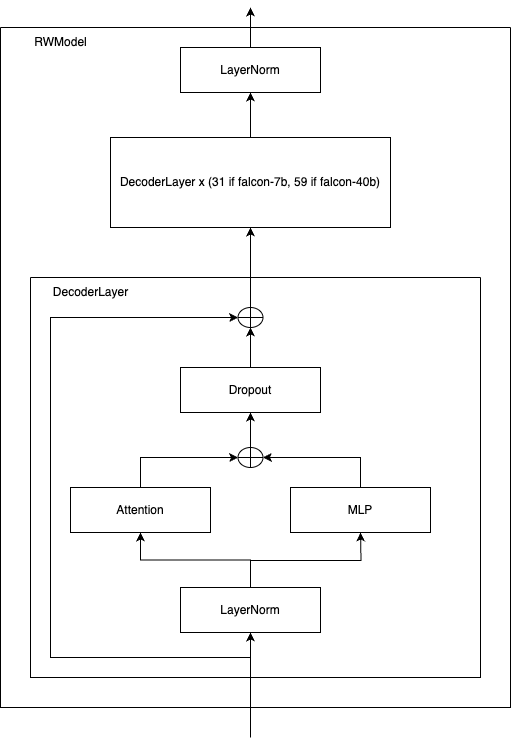

The diagram above was exported from draw.io. Its source (the exported page's mxGraphModel, read from the mxfile embedded in the PNG):
<mxGraphModel dx="1728" dy="985" grid="1" gridSize="10" guides="1" tooltips="1" connect="1" arrows="1" fold="1" page="1" pageScale="1" pageWidth="827" pageHeight="1169" math="0" shadow="0">
  <root>
    <mxCell id="0" />
    <mxCell id="1" parent="0" />
    <mxCell id="jOeYFvn2WRCIHEfpQ4zP-2" value="" style="swimlane;startSize=0;" vertex="1" parent="1">
      <mxGeometry x="300" y="320" width="450" height="400" as="geometry" />
    </mxCell>
    <mxCell id="jOeYFvn2WRCIHEfpQ4zP-10" style="edgeStyle=orthogonalEdgeStyle;rounded=0;orthogonalLoop=1;jettySize=auto;html=1;exitX=0.5;exitY=0;exitDx=0;exitDy=0;" edge="1" parent="jOeYFvn2WRCIHEfpQ4zP-2" source="jOeYFvn2WRCIHEfpQ4zP-7" target="jOeYFvn2WRCIHEfpQ4zP-8">
      <mxGeometry relative="1" as="geometry" />
    </mxCell>
    <mxCell id="jOeYFvn2WRCIHEfpQ4zP-11" style="edgeStyle=orthogonalEdgeStyle;rounded=0;orthogonalLoop=1;jettySize=auto;html=1;exitX=0.5;exitY=0;exitDx=0;exitDy=0;entryX=0.5;entryY=1;entryDx=0;entryDy=0;" edge="1" parent="jOeYFvn2WRCIHEfpQ4zP-2" source="jOeYFvn2WRCIHEfpQ4zP-7">
      <mxGeometry relative="1" as="geometry">
        <mxPoint x="330" y="255" as="targetPoint" />
      </mxGeometry>
    </mxCell>
    <mxCell id="jOeYFvn2WRCIHEfpQ4zP-7" value="LayerNorm" style="rounded=0;whiteSpace=wrap;html=1;" vertex="1" parent="jOeYFvn2WRCIHEfpQ4zP-2">
      <mxGeometry x="150" y="310" width="140" height="45" as="geometry" />
    </mxCell>
    <mxCell id="jOeYFvn2WRCIHEfpQ4zP-14" style="edgeStyle=orthogonalEdgeStyle;rounded=0;orthogonalLoop=1;jettySize=auto;html=1;exitX=0.5;exitY=0;exitDx=0;exitDy=0;entryX=0;entryY=0.5;entryDx=0;entryDy=0;entryPerimeter=0;" edge="1" parent="jOeYFvn2WRCIHEfpQ4zP-2" source="jOeYFvn2WRCIHEfpQ4zP-8" target="jOeYFvn2WRCIHEfpQ4zP-12">
      <mxGeometry relative="1" as="geometry" />
    </mxCell>
    <mxCell id="jOeYFvn2WRCIHEfpQ4zP-8" value="Attention" style="rounded=0;whiteSpace=wrap;html=1;" vertex="1" parent="jOeYFvn2WRCIHEfpQ4zP-2">
      <mxGeometry x="40" y="210" width="140" height="45" as="geometry" />
    </mxCell>
    <mxCell id="jOeYFvn2WRCIHEfpQ4zP-13" style="edgeStyle=orthogonalEdgeStyle;rounded=0;orthogonalLoop=1;jettySize=auto;html=1;exitX=0.5;exitY=0;exitDx=0;exitDy=0;entryX=1;entryY=0.5;entryDx=0;entryDy=0;entryPerimeter=0;" edge="1" parent="jOeYFvn2WRCIHEfpQ4zP-2" source="jOeYFvn2WRCIHEfpQ4zP-9" target="jOeYFvn2WRCIHEfpQ4zP-12">
      <mxGeometry relative="1" as="geometry">
        <mxPoint x="330" y="210" as="sourcePoint" />
      </mxGeometry>
    </mxCell>
    <mxCell id="jOeYFvn2WRCIHEfpQ4zP-9" value="MLP" style="rounded=0;whiteSpace=wrap;html=1;" vertex="1" parent="jOeYFvn2WRCIHEfpQ4zP-2">
      <mxGeometry x="260" y="210" width="140" height="45" as="geometry" />
    </mxCell>
    <mxCell id="jOeYFvn2WRCIHEfpQ4zP-17" style="edgeStyle=orthogonalEdgeStyle;rounded=0;orthogonalLoop=1;jettySize=auto;html=1;exitX=0.5;exitY=0;exitDx=0;exitDy=0;exitPerimeter=0;entryX=0.5;entryY=1;entryDx=0;entryDy=0;" edge="1" parent="jOeYFvn2WRCIHEfpQ4zP-2" source="jOeYFvn2WRCIHEfpQ4zP-12" target="jOeYFvn2WRCIHEfpQ4zP-16">
      <mxGeometry relative="1" as="geometry" />
    </mxCell>
    <mxCell id="jOeYFvn2WRCIHEfpQ4zP-12" value="" style="verticalLabelPosition=bottom;verticalAlign=top;html=1;shape=mxgraph.flowchart.summing_function;" vertex="1" parent="jOeYFvn2WRCIHEfpQ4zP-2">
      <mxGeometry x="207.5" y="170" width="25" height="20" as="geometry" />
    </mxCell>
    <mxCell id="jOeYFvn2WRCIHEfpQ4zP-21" style="edgeStyle=orthogonalEdgeStyle;rounded=0;orthogonalLoop=1;jettySize=auto;html=1;exitX=0.5;exitY=0;exitDx=0;exitDy=0;entryX=0.5;entryY=1;entryDx=0;entryDy=0;entryPerimeter=0;" edge="1" parent="jOeYFvn2WRCIHEfpQ4zP-2" source="jOeYFvn2WRCIHEfpQ4zP-16" target="jOeYFvn2WRCIHEfpQ4zP-18">
      <mxGeometry relative="1" as="geometry" />
    </mxCell>
    <mxCell id="jOeYFvn2WRCIHEfpQ4zP-16" value="Dropout" style="rounded=0;whiteSpace=wrap;html=1;" vertex="1" parent="jOeYFvn2WRCIHEfpQ4zP-2">
      <mxGeometry x="150" y="90" width="140" height="45" as="geometry" />
    </mxCell>
    <mxCell id="jOeYFvn2WRCIHEfpQ4zP-22" style="edgeStyle=orthogonalEdgeStyle;rounded=0;orthogonalLoop=1;jettySize=auto;html=1;exitX=0;exitY=0.5;exitDx=0;exitDy=0;exitPerimeter=0;startArrow=classic;startFill=1;endArrow=none;endFill=0;" edge="1" parent="jOeYFvn2WRCIHEfpQ4zP-2" source="jOeYFvn2WRCIHEfpQ4zP-18">
      <mxGeometry relative="1" as="geometry">
        <mxPoint x="220" y="400" as="targetPoint" />
        <Array as="points">
          <mxPoint x="20" y="40" />
          <mxPoint x="20" y="380" />
          <mxPoint x="220" y="380" />
        </Array>
      </mxGeometry>
    </mxCell>
    <mxCell id="jOeYFvn2WRCIHEfpQ4zP-23" style="edgeStyle=orthogonalEdgeStyle;rounded=0;orthogonalLoop=1;jettySize=auto;html=1;exitX=0.5;exitY=0;exitDx=0;exitDy=0;exitPerimeter=0;" edge="1" parent="jOeYFvn2WRCIHEfpQ4zP-2" source="jOeYFvn2WRCIHEfpQ4zP-18">
      <mxGeometry relative="1" as="geometry">
        <mxPoint x="220" y="-50" as="targetPoint" />
      </mxGeometry>
    </mxCell>
    <mxCell id="jOeYFvn2WRCIHEfpQ4zP-18" value="" style="verticalLabelPosition=bottom;verticalAlign=top;html=1;shape=mxgraph.flowchart.summing_function;" vertex="1" parent="jOeYFvn2WRCIHEfpQ4zP-2">
      <mxGeometry x="207.5" y="30" width="25" height="20" as="geometry" />
    </mxCell>
    <mxCell id="jOeYFvn2WRCIHEfpQ4zP-19" value="" style="endArrow=classic;html=1;rounded=0;entryX=0.5;entryY=1;entryDx=0;entryDy=0;" edge="1" parent="jOeYFvn2WRCIHEfpQ4zP-2" target="jOeYFvn2WRCIHEfpQ4zP-7">
      <mxGeometry width="50" height="50" relative="1" as="geometry">
        <mxPoint x="220" y="460" as="sourcePoint" />
        <mxPoint x="220" y="530" as="targetPoint" />
      </mxGeometry>
    </mxCell>
    <mxCell id="jOeYFvn2WRCIHEfpQ4zP-24" value="DecoderLayer" style="text;html=1;align=center;verticalAlign=middle;resizable=0;points=[];autosize=1;strokeColor=none;fillColor=none;" vertex="1" parent="jOeYFvn2WRCIHEfpQ4zP-2">
      <mxGeometry x="10" width="100" height="30" as="geometry" />
    </mxCell>
    <mxCell id="jOeYFvn2WRCIHEfpQ4zP-27" style="edgeStyle=orthogonalEdgeStyle;rounded=0;orthogonalLoop=1;jettySize=auto;html=1;exitX=0.5;exitY=0;exitDx=0;exitDy=0;entryX=0.5;entryY=1;entryDx=0;entryDy=0;" edge="1" parent="1" source="jOeYFvn2WRCIHEfpQ4zP-25" target="jOeYFvn2WRCIHEfpQ4zP-28">
      <mxGeometry relative="1" as="geometry">
        <mxPoint x="525" y="140" as="targetPoint" />
      </mxGeometry>
    </mxCell>
    <mxCell id="jOeYFvn2WRCIHEfpQ4zP-25" value="DecoderLayer x (31 if falcon-7b, 59 if falcon-40b)" style="rounded=0;whiteSpace=wrap;html=1;" vertex="1" parent="1">
      <mxGeometry x="380" y="180" width="280" height="90" as="geometry" />
    </mxCell>
    <mxCell id="jOeYFvn2WRCIHEfpQ4zP-29" style="edgeStyle=orthogonalEdgeStyle;rounded=0;orthogonalLoop=1;jettySize=auto;html=1;exitX=0.5;exitY=0;exitDx=0;exitDy=0;" edge="1" parent="1" source="jOeYFvn2WRCIHEfpQ4zP-28">
      <mxGeometry relative="1" as="geometry">
        <mxPoint x="520" y="50" as="targetPoint" />
      </mxGeometry>
    </mxCell>
    <mxCell id="jOeYFvn2WRCIHEfpQ4zP-28" value="LayerNorm" style="rounded=0;whiteSpace=wrap;html=1;" vertex="1" parent="1">
      <mxGeometry x="450" y="90" width="140" height="45" as="geometry" />
    </mxCell>
    <mxCell id="jOeYFvn2WRCIHEfpQ4zP-30" value="" style="swimlane;startSize=0;" vertex="1" parent="1">
      <mxGeometry x="270" y="70" width="510" height="680" as="geometry" />
    </mxCell>
    <mxCell id="jOeYFvn2WRCIHEfpQ4zP-31" value="RWModel" style="text;html=1;align=center;verticalAlign=middle;resizable=0;points=[];autosize=1;strokeColor=none;fillColor=none;" vertex="1" parent="jOeYFvn2WRCIHEfpQ4zP-30">
      <mxGeometry x="20" width="80" height="30" as="geometry" />
    </mxCell>
  </root>
</mxGraphModel>